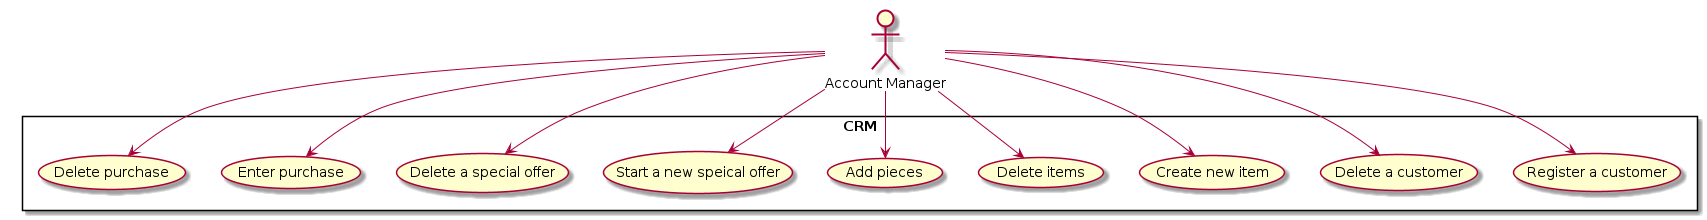

The diagram above was rendered by PlantUML. Its source (embedded in the PNG):
@startuml

:Account Manager: as AM

rectangle CRM {
    (Register a customer) as RC
    (Delete a customer) as DC
    (Create new item) as CI
    (Delete items) as DI
    (Add pieces) as AI
    (Start a new speical offer) as SS
    (Delete a special offer) as DS
    (Enter purchase) as EP
    (Delete purchase) as DP
}

AM --> RC
AM --> DC
AM --> CI
AM --> DI
AM --> AI
AM --> SS
AM --> DS
AM --> EP
AM --> DP
@enduml